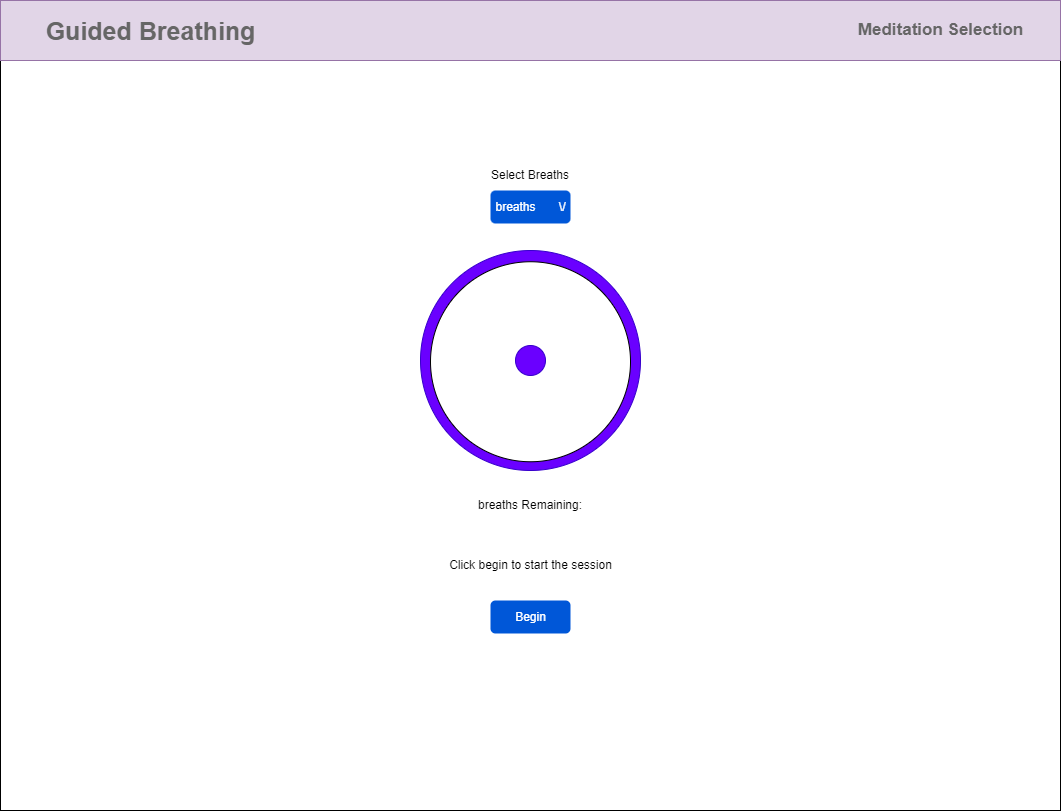

The diagram above was exported from draw.io. Its source (the exported page's mxGraphModel, read from the mxfile embedded in the PNG):
<mxGraphModel dx="1578" dy="1005" grid="1" gridSize="10" guides="1" tooltips="1" connect="1" arrows="1" fold="1" page="1" pageScale="1" pageWidth="827" pageHeight="1169" math="0" shadow="0">
  <root>
    <mxCell id="0" />
    <mxCell id="1" parent="0" />
    <mxCell id="VwKHKxhH6JqWvRq8mFly-1" value="" style="rounded=0;whiteSpace=wrap;html=1;" vertex="1" parent="1">
      <mxGeometry x="20" y="90" width="1060" height="750" as="geometry" />
    </mxCell>
    <mxCell id="VwKHKxhH6JqWvRq8mFly-2" value="" style="rounded=0;whiteSpace=wrap;html=1;fillColor=#e1d5e7;strokeColor=#9673a6;" vertex="1" parent="1">
      <mxGeometry x="20" y="30" width="1060" height="60" as="geometry" />
    </mxCell>
    <mxCell id="VwKHKxhH6JqWvRq8mFly-4" value="Meditation Selection" style="strokeWidth=1;shadow=0;dashed=0;align=center;html=1;shape=mxgraph.mockup.navigation.anchor;fontSize=17;fontColor=#666666;fontStyle=1;" vertex="1" parent="1">
      <mxGeometry x="930" y="45" width="60" height="30" as="geometry" />
    </mxCell>
    <mxCell id="VwKHKxhH6JqWvRq8mFly-5" value="&lt;font style=&quot;font-size: 25px&quot;&gt;Guided Breathing&lt;/font&gt;" style="strokeWidth=1;shadow=0;dashed=0;align=center;html=1;shape=mxgraph.mockup.navigation.anchor;fontSize=17;fontColor=#666666;fontStyle=1;" vertex="1" parent="1">
      <mxGeometry x="140" y="45" width="60" height="30" as="geometry" />
    </mxCell>
    <mxCell id="VwKHKxhH6JqWvRq8mFly-7" value="breaths&amp;nbsp; &amp;nbsp; &amp;nbsp; &amp;nbsp;\/" style="rounded=1;fillColor=#0057D8;align=center;strokeColor=none;html=1;fontColor=#ffffff;fontSize=12;sketch=0;" vertex="1" parent="1">
      <mxGeometry x="510" y="220" width="80" height="33" as="geometry" />
    </mxCell>
    <mxCell id="VwKHKxhH6JqWvRq8mFly-9" value="Select Breaths" style="text;html=1;strokeColor=none;fillColor=none;align=center;verticalAlign=middle;whiteSpace=wrap;rounded=0;" vertex="1" parent="1">
      <mxGeometry x="485" y="190" width="130" height="30" as="geometry" />
    </mxCell>
    <mxCell id="VwKHKxhH6JqWvRq8mFly-10" value="" style="ellipse;whiteSpace=wrap;html=1;aspect=fixed;fillColor=#6a00ff;strokeColor=#3700CC;fontColor=#ffffff;" vertex="1" parent="1">
      <mxGeometry x="440" y="280" width="220" height="220" as="geometry" />
    </mxCell>
    <mxCell id="VwKHKxhH6JqWvRq8mFly-11" value="" style="ellipse;whiteSpace=wrap;html=1;aspect=fixed;" vertex="1" parent="1">
      <mxGeometry x="450" y="291.25" width="200" height="200" as="geometry" />
    </mxCell>
    <mxCell id="VwKHKxhH6JqWvRq8mFly-12" value="" style="ellipse;whiteSpace=wrap;html=1;aspect=fixed;fillColor=#6a00ff;strokeColor=#3700CC;fontColor=#ffffff;" vertex="1" parent="1">
      <mxGeometry x="535" y="375" width="30" height="30" as="geometry" />
    </mxCell>
    <mxCell id="VwKHKxhH6JqWvRq8mFly-13" value="breaths Remaining:" style="text;html=1;strokeColor=none;fillColor=none;align=center;verticalAlign=middle;whiteSpace=wrap;rounded=0;" vertex="1" parent="1">
      <mxGeometry x="485" y="520" width="130" height="30" as="geometry" />
    </mxCell>
    <mxCell id="VwKHKxhH6JqWvRq8mFly-15" value="Click begin to start the session" style="text;html=1;strokeColor=none;fillColor=none;align=center;verticalAlign=middle;whiteSpace=wrap;rounded=0;" vertex="1" parent="1">
      <mxGeometry x="452.5" y="580" width="195" height="30" as="geometry" />
    </mxCell>
    <mxCell id="VwKHKxhH6JqWvRq8mFly-16" value="Begin" style="rounded=1;fillColor=#0057D8;align=center;strokeColor=none;html=1;fontColor=#ffffff;fontSize=12;sketch=0;" vertex="1" parent="1">
      <mxGeometry x="510" y="630" width="80" height="33" as="geometry" />
    </mxCell>
  </root>
</mxGraphModel>